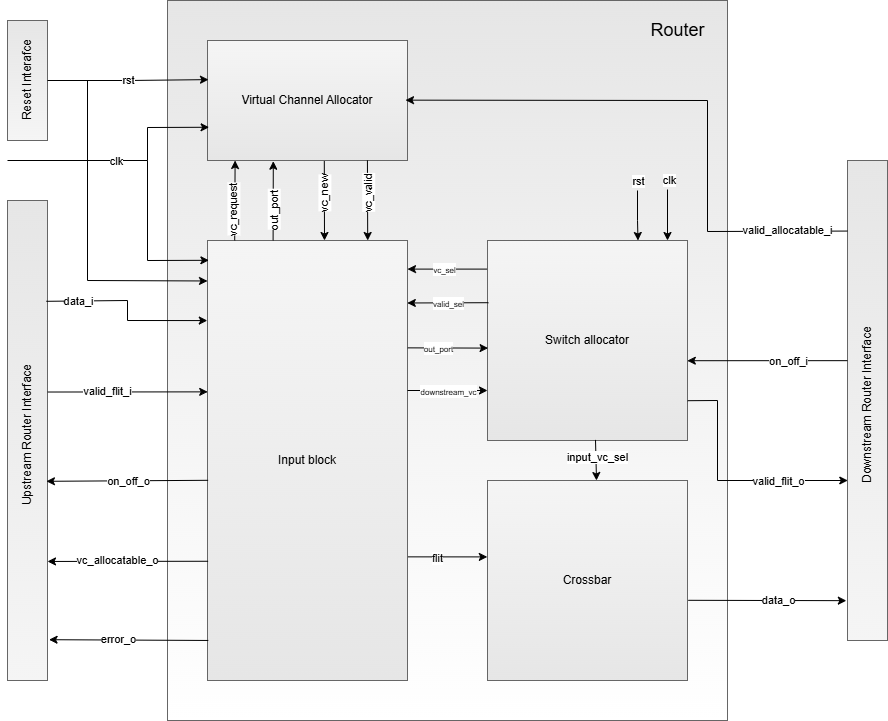

The diagram above was exported from draw.io. Its source (the exported page's mxGraphModel, read from the mxfile embedded in the PNG):
<mxGraphModel dx="2524" dy="739" grid="1" gridSize="10" guides="1" tooltips="1" connect="1" arrows="1" fold="1" page="1" pageScale="1" pageWidth="850" pageHeight="1100" math="0" shadow="0">
  <root>
    <mxCell id="0" />
    <mxCell id="1" parent="0" />
    <mxCell id="jyfHK3mwszHoiOZQ5tla-5" value="" style="rounded=0;whiteSpace=wrap;html=1;fillColor=#FFFFFF;gradientColor=#E6E6E6;strokeColor=#666666;gradientDirection=north;" parent="1" vertex="1">
      <mxGeometry x="120" y="160" width="560" height="720" as="geometry" />
    </mxCell>
    <mxCell id="jyfHK3mwszHoiOZQ5tla-1" value="Input block" style="rounded=0;whiteSpace=wrap;html=1;fillColor=#f5f5f5;gradientColor=#E6E6E6;strokeColor=#666666;gradientDirection=south;" parent="1" vertex="1">
      <mxGeometry x="160" y="400" width="200" height="440" as="geometry" />
    </mxCell>
    <mxCell id="jyfHK3mwszHoiOZQ5tla-2" value="Virtual Channel Allocator" style="rounded=0;whiteSpace=wrap;html=1;fillColor=#f5f5f5;gradientColor=#E6E6E6;strokeColor=#666666;" parent="1" vertex="1">
      <mxGeometry x="160" y="200" width="200" height="120" as="geometry" />
    </mxCell>
    <mxCell id="jyfHK3mwszHoiOZQ5tla-3" value="Switch allocator" style="rounded=0;whiteSpace=wrap;html=1;fillColor=#f5f5f5;gradientColor=#E6E6E6;strokeColor=#666666;" parent="1" vertex="1">
      <mxGeometry x="440" y="400" width="200" height="200" as="geometry" />
    </mxCell>
    <mxCell id="jyfHK3mwszHoiOZQ5tla-4" value="Crossbar" style="rounded=0;whiteSpace=wrap;html=1;fillColor=#f5f5f5;gradientColor=#E6E6E6;strokeColor=#666666;" parent="1" vertex="1">
      <mxGeometry x="440" y="640" width="200" height="200" as="geometry" />
    </mxCell>
    <mxCell id="jyfHK3mwszHoiOZQ5tla-7" value="" style="rounded=0;whiteSpace=wrap;html=1;fillColor=#f5f5f5;gradientColor=#E6E6E6;strokeColor=#666666;gradientDirection=north;" parent="1" vertex="1">
      <mxGeometry x="-40" y="360" width="40" height="480" as="geometry" />
    </mxCell>
    <mxCell id="jyfHK3mwszHoiOZQ5tla-8" value="" style="rounded=0;whiteSpace=wrap;html=1;fillColor=#f5f5f5;gradientColor=#E6E6E6;strokeColor=#666666;gradientDirection=north;" parent="1" vertex="1">
      <mxGeometry x="800" y="320" width="40" height="480" as="geometry" />
    </mxCell>
    <mxCell id="jyfHK3mwszHoiOZQ5tla-9" value="" style="rounded=0;whiteSpace=wrap;html=1;fillColor=#f5f5f5;gradientColor=#E6E6E6;strokeColor=#666666;gradientDirection=north;" parent="1" vertex="1">
      <mxGeometry x="-40" y="180" width="40" height="120" as="geometry" />
    </mxCell>
    <mxCell id="jyfHK3mwszHoiOZQ5tla-10" value="rst" style="endArrow=classic;html=1;rounded=0;entryX=0.005;entryY=0.326;entryDx=0;entryDy=0;entryPerimeter=0;exitX=1;exitY=0.5;exitDx=0;exitDy=0;" parent="1" source="jyfHK3mwszHoiOZQ5tla-9" target="jyfHK3mwszHoiOZQ5tla-2" edge="1">
      <mxGeometry width="50" height="50" relative="1" as="geometry">
        <mxPoint x="240" y="300" as="sourcePoint" />
        <mxPoint x="290" y="250" as="targetPoint" />
        <Array as="points">
          <mxPoint x="80" y="240" />
        </Array>
        <mxPoint as="offset" />
      </mxGeometry>
    </mxCell>
    <mxCell id="jyfHK3mwszHoiOZQ5tla-12" value="" style="endArrow=classic;html=1;rounded=0;entryX=0.008;entryY=0.723;entryDx=0;entryDy=0;entryPerimeter=0;" parent="1" target="jyfHK3mwszHoiOZQ5tla-2" edge="1">
      <mxGeometry width="50" height="50" relative="1" as="geometry">
        <mxPoint x="-40" y="320" as="sourcePoint" />
        <mxPoint x="119" y="320" as="targetPoint" />
        <Array as="points">
          <mxPoint x="100" y="320" />
          <mxPoint x="100" y="287" />
        </Array>
      </mxGeometry>
    </mxCell>
    <mxCell id="jyfHK3mwszHoiOZQ5tla-13" value="clk" style="edgeLabel;html=1;align=center;verticalAlign=middle;resizable=0;points=[];" parent="jyfHK3mwszHoiOZQ5tla-12" vertex="1" connectable="0">
      <mxGeometry x="-0.7904" relative="1" as="geometry">
        <mxPoint x="83" as="offset" />
      </mxGeometry>
    </mxCell>
    <mxCell id="jyfHK3mwszHoiOZQ5tla-14" value="" style="endArrow=classic;html=1;rounded=0;exitX=0.003;exitY=0.729;exitDx=0;exitDy=0;exitPerimeter=0;entryX=1.022;entryY=0.752;entryDx=0;entryDy=0;entryPerimeter=0;" parent="1" source="jyfHK3mwszHoiOZQ5tla-1" edge="1">
      <mxGeometry width="50" height="50" relative="1" as="geometry">
        <mxPoint x="159.5200000000001" y="720.32" as="sourcePoint" />
        <mxPoint x="-1.1823875212257917e-13" y="720.96" as="targetPoint" />
      </mxGeometry>
    </mxCell>
    <mxCell id="jyfHK3mwszHoiOZQ5tla-21" value="vc_allocatable_o" style="edgeLabel;html=1;align=center;verticalAlign=middle;resizable=0;points=[];" parent="jyfHK3mwszHoiOZQ5tla-14" vertex="1" connectable="0">
      <mxGeometry x="-0.5279" y="-1" relative="1" as="geometry">
        <mxPoint x="-53" as="offset" />
      </mxGeometry>
    </mxCell>
    <mxCell id="jyfHK3mwszHoiOZQ5tla-15" value="" style="endArrow=classic;html=1;rounded=0;exitX=0.003;exitY=0.545;exitDx=0;exitDy=0;exitPerimeter=0;entryX=0.973;entryY=0.585;entryDx=0;entryDy=0;entryPerimeter=0;" parent="1" source="jyfHK3mwszHoiOZQ5tla-1" target="jyfHK3mwszHoiOZQ5tla-7" edge="1">
      <mxGeometry width="50" height="50" relative="1" as="geometry">
        <mxPoint x="119.32" y="679.8399999999999" as="sourcePoint" />
        <mxPoint x="10.000000000000064" y="680.6400000000001" as="targetPoint" />
      </mxGeometry>
    </mxCell>
    <mxCell id="jyfHK3mwszHoiOZQ5tla-20" value="on_off_o" style="edgeLabel;html=1;align=center;verticalAlign=middle;resizable=0;points=[];" parent="jyfHK3mwszHoiOZQ5tla-15" vertex="1" connectable="0">
      <mxGeometry x="-0.2125" relative="1" as="geometry">
        <mxPoint x="-16" as="offset" />
      </mxGeometry>
    </mxCell>
    <mxCell id="jyfHK3mwszHoiOZQ5tla-16" value="" style="endArrow=classic;html=1;rounded=0;entryX=0.001;entryY=0.344;entryDx=0;entryDy=0;entryPerimeter=0;exitX=1.004;exitY=0.399;exitDx=0;exitDy=0;exitPerimeter=0;" parent="1" source="jyfHK3mwszHoiOZQ5tla-7" target="jyfHK3mwszHoiOZQ5tla-1" edge="1">
      <mxGeometry width="50" height="50" relative="1" as="geometry">
        <mxPoint x="270" y="460" as="sourcePoint" />
        <mxPoint x="320" y="410" as="targetPoint" />
      </mxGeometry>
    </mxCell>
    <mxCell id="jyfHK3mwszHoiOZQ5tla-19" value="valid_flit_i" style="edgeLabel;html=1;align=center;verticalAlign=middle;resizable=0;points=[];" parent="jyfHK3mwszHoiOZQ5tla-16" vertex="1" connectable="0">
      <mxGeometry x="-0.3575" y="1" relative="1" as="geometry">
        <mxPoint x="8" as="offset" />
      </mxGeometry>
    </mxCell>
    <mxCell id="jyfHK3mwszHoiOZQ5tla-17" value="" style="endArrow=classic;html=1;rounded=0;entryX=-0.001;entryY=0.182;entryDx=0;entryDy=0;entryPerimeter=0;exitX=0.973;exitY=0.21;exitDx=0;exitDy=0;exitPerimeter=0;" parent="1" source="jyfHK3mwszHoiOZQ5tla-7" target="jyfHK3mwszHoiOZQ5tla-1" edge="1">
      <mxGeometry width="50" height="50" relative="1" as="geometry">
        <mxPoint x="1" y="440" as="sourcePoint" />
        <mxPoint x="320" y="410" as="targetPoint" />
        <Array as="points">
          <mxPoint x="80" y="460" />
          <mxPoint x="80" y="480" />
        </Array>
      </mxGeometry>
    </mxCell>
    <mxCell id="jyfHK3mwszHoiOZQ5tla-18" value="data_i" style="edgeLabel;html=1;align=center;verticalAlign=middle;resizable=0;points=[];" parent="jyfHK3mwszHoiOZQ5tla-17" vertex="1" connectable="0">
      <mxGeometry x="-0.2586" relative="1" as="geometry">
        <mxPoint x="-35" as="offset" />
      </mxGeometry>
    </mxCell>
    <mxCell id="jyfHK3mwszHoiOZQ5tla-22" value="" style="endArrow=classic;html=1;rounded=0;entryX=-0.029;entryY=0.917;entryDx=0;entryDy=0;entryPerimeter=0;exitX=1.004;exitY=0.599;exitDx=0;exitDy=0;exitPerimeter=0;" parent="1" source="jyfHK3mwszHoiOZQ5tla-4" target="jyfHK3mwszHoiOZQ5tla-8" edge="1">
      <mxGeometry width="50" height="50" relative="1" as="geometry">
        <mxPoint x="770" y="740" as="sourcePoint" />
        <mxPoint x="820" y="690" as="targetPoint" />
      </mxGeometry>
    </mxCell>
    <mxCell id="jyfHK3mwszHoiOZQ5tla-23" value="data_o" style="edgeLabel;html=1;align=center;verticalAlign=middle;resizable=0;points=[];" parent="jyfHK3mwszHoiOZQ5tla-22" vertex="1" connectable="0">
      <mxGeometry x="-0.4364" relative="1" as="geometry">
        <mxPoint x="45" as="offset" />
      </mxGeometry>
    </mxCell>
    <mxCell id="jyfHK3mwszHoiOZQ5tla-24" value="" style="endArrow=classic;html=1;rounded=0;entryX=-0.018;entryY=0.667;entryDx=0;entryDy=0;entryPerimeter=0;exitX=1.001;exitY=0.801;exitDx=0;exitDy=0;exitPerimeter=0;" parent="1" source="jyfHK3mwszHoiOZQ5tla-3" edge="1">
      <mxGeometry width="50" height="50" relative="1" as="geometry">
        <mxPoint x="640" y="660.84" as="sourcePoint" />
        <mxPoint x="800.2800000000002" y="640" as="targetPoint" />
        <Array as="points">
          <mxPoint x="670" y="560" />
          <mxPoint x="670" y="640" />
        </Array>
      </mxGeometry>
    </mxCell>
    <mxCell id="jyfHK3mwszHoiOZQ5tla-25" value="valid_flit_o" style="edgeLabel;html=1;align=center;verticalAlign=middle;resizable=0;points=[];" parent="jyfHK3mwszHoiOZQ5tla-24" vertex="1" connectable="0">
      <mxGeometry x="-0.6289" relative="1" as="geometry">
        <mxPoint x="60" y="65" as="offset" />
      </mxGeometry>
    </mxCell>
    <mxCell id="jyfHK3mwszHoiOZQ5tla-26" value="" style="endArrow=classic;html=1;rounded=0;entryX=0.999;entryY=0.601;entryDx=0;entryDy=0;entryPerimeter=0;exitX=0;exitY=0.417;exitDx=0;exitDy=0;exitPerimeter=0;" parent="1" source="jyfHK3mwszHoiOZQ5tla-8" target="jyfHK3mwszHoiOZQ5tla-3" edge="1">
      <mxGeometry width="50" height="50" relative="1" as="geometry">
        <mxPoint x="770" y="610" as="sourcePoint" />
        <mxPoint x="820" y="560" as="targetPoint" />
      </mxGeometry>
    </mxCell>
    <mxCell id="jyfHK3mwszHoiOZQ5tla-27" value="on_off_i" style="edgeLabel;html=1;align=center;verticalAlign=middle;resizable=0;points=[];" parent="jyfHK3mwszHoiOZQ5tla-26" vertex="1" connectable="0">
      <mxGeometry x="0.2025" relative="1" as="geometry">
        <mxPoint x="36" as="offset" />
      </mxGeometry>
    </mxCell>
    <mxCell id="jyfHK3mwszHoiOZQ5tla-28" value="" style="endArrow=classic;html=1;rounded=0;entryX=0.99;entryY=0.497;entryDx=0;entryDy=0;entryPerimeter=0;exitX=-0.004;exitY=0.147;exitDx=0;exitDy=0;exitPerimeter=0;" parent="1" source="jyfHK3mwszHoiOZQ5tla-8" target="jyfHK3mwszHoiOZQ5tla-2" edge="1">
      <mxGeometry width="50" height="50" relative="1" as="geometry">
        <mxPoint x="510" y="440" as="sourcePoint" />
        <mxPoint x="560" y="390" as="targetPoint" />
        <Array as="points">
          <mxPoint x="660" y="391" />
          <mxPoint x="660" y="260" />
        </Array>
      </mxGeometry>
    </mxCell>
    <mxCell id="jyfHK3mwszHoiOZQ5tla-29" value="valid_allocatable_i" style="edgeLabel;html=1;align=center;verticalAlign=middle;resizable=0;points=[];" parent="jyfHK3mwszHoiOZQ5tla-28" vertex="1" connectable="0">
      <mxGeometry x="0.1245" y="-1" relative="1" as="geometry">
        <mxPoint x="131" y="131" as="offset" />
      </mxGeometry>
    </mxCell>
    <mxCell id="jyfHK3mwszHoiOZQ5tla-30" value="" style="endArrow=classic;html=1;rounded=0;entryX=1.039;entryY=0.915;entryDx=0;entryDy=0;entryPerimeter=0;exitX=0.004;exitY=0.909;exitDx=0;exitDy=0;exitPerimeter=0;" parent="1" source="jyfHK3mwszHoiOZQ5tla-1" target="jyfHK3mwszHoiOZQ5tla-7" edge="1">
      <mxGeometry width="50" height="50" relative="1" as="geometry">
        <mxPoint x="70" y="810" as="sourcePoint" />
        <mxPoint x="120" y="760" as="targetPoint" />
      </mxGeometry>
    </mxCell>
    <mxCell id="jyfHK3mwszHoiOZQ5tla-31" value="error_o" style="edgeLabel;html=1;align=center;verticalAlign=middle;resizable=0;points=[];" parent="jyfHK3mwszHoiOZQ5tla-30" vertex="1" connectable="0">
      <mxGeometry x="0.1312" y="-1" relative="1" as="geometry">
        <mxPoint as="offset" />
      </mxGeometry>
    </mxCell>
    <mxCell id="jyfHK3mwszHoiOZQ5tla-33" value="" style="endArrow=classic;html=1;rounded=0;entryX=0.155;entryY=0.001;entryDx=0;entryDy=0;entryPerimeter=0;" parent="1" edge="1">
      <mxGeometry width="50" height="50" relative="1" as="geometry">
        <mxPoint x="590" y="350" as="sourcePoint" />
        <mxPoint x="590.5000000000002" y="400" as="targetPoint" />
        <Array as="points">
          <mxPoint x="590" y="380" />
        </Array>
      </mxGeometry>
    </mxCell>
    <mxCell id="jyfHK3mwszHoiOZQ5tla-36" value="rst" style="edgeLabel;html=1;align=center;verticalAlign=middle;resizable=0;points=[];" parent="jyfHK3mwszHoiOZQ5tla-33" vertex="1" connectable="0">
      <mxGeometry x="-0.1302" y="1" relative="1" as="geometry">
        <mxPoint x="-1" y="-32" as="offset" />
      </mxGeometry>
    </mxCell>
    <mxCell id="jyfHK3mwszHoiOZQ5tla-39" value="" style="endArrow=classic;html=1;rounded=0;entryX=0.349;entryY=0.002;entryDx=0;entryDy=0;entryPerimeter=0;" parent="1" edge="1">
      <mxGeometry width="50" height="50" relative="1" as="geometry">
        <mxPoint x="620" y="349" as="sourcePoint" />
        <mxPoint x="620" y="400" as="targetPoint" />
      </mxGeometry>
    </mxCell>
    <mxCell id="jyfHK3mwszHoiOZQ5tla-40" value="clk" style="edgeLabel;html=1;align=center;verticalAlign=middle;resizable=0;points=[];" parent="jyfHK3mwszHoiOZQ5tla-39" vertex="1" connectable="0">
      <mxGeometry x="-0.1675" y="1" relative="1" as="geometry">
        <mxPoint y="-31" as="offset" />
      </mxGeometry>
    </mxCell>
    <mxCell id="jyfHK3mwszHoiOZQ5tla-45" value="" style="endArrow=classic;html=1;rounded=0;entryX=0.329;entryY=1.006;entryDx=0;entryDy=0;entryPerimeter=0;exitX=0.328;exitY=0;exitDx=0;exitDy=0;exitPerimeter=0;" parent="1" source="jyfHK3mwszHoiOZQ5tla-1" target="jyfHK3mwszHoiOZQ5tla-2" edge="1">
      <mxGeometry width="50" height="50" relative="1" as="geometry">
        <mxPoint x="280" y="400" as="sourcePoint" />
        <mxPoint x="357" y="321" as="targetPoint" />
      </mxGeometry>
    </mxCell>
    <mxCell id="jyfHK3mwszHoiOZQ5tla-55" value="out_port" style="edgeLabel;html=1;align=center;verticalAlign=middle;resizable=0;points=[];rotation=270;" parent="jyfHK3mwszHoiOZQ5tla-45" vertex="1" connectable="0">
      <mxGeometry x="0.0198" relative="1" as="geometry">
        <mxPoint y="10" as="offset" />
      </mxGeometry>
    </mxCell>
    <mxCell id="jyfHK3mwszHoiOZQ5tla-46" value="" style="endArrow=classic;html=1;rounded=0;entryX=0.801;entryY=0;entryDx=0;entryDy=0;entryPerimeter=0;exitX=0.357;exitY=0.222;exitDx=0;exitDy=0;exitPerimeter=0;" parent="1" source="jyfHK3mwszHoiOZQ5tla-5" target="jyfHK3mwszHoiOZQ5tla-1" edge="1">
      <mxGeometry width="50" height="50" relative="1" as="geometry">
        <mxPoint x="263" y="420" as="sourcePoint" />
        <mxPoint x="340" y="341" as="targetPoint" />
      </mxGeometry>
    </mxCell>
    <mxCell id="jyfHK3mwszHoiOZQ5tla-57" value="vc_valid" style="edgeLabel;html=1;align=center;verticalAlign=middle;resizable=0;points=[];rotation=270;" parent="jyfHK3mwszHoiOZQ5tla-46" vertex="1" connectable="0">
      <mxGeometry x="-0.151" y="1" relative="1" as="geometry">
        <mxPoint as="offset" />
      </mxGeometry>
    </mxCell>
    <mxCell id="jyfHK3mwszHoiOZQ5tla-47" value="" style="endArrow=classic;html=1;rounded=0;entryX=0.585;entryY=0;entryDx=0;entryDy=0;entryPerimeter=0;exitX=0.584;exitY=1.004;exitDx=0;exitDy=0;exitPerimeter=0;" parent="1" source="jyfHK3mwszHoiOZQ5tla-2" target="jyfHK3mwszHoiOZQ5tla-1" edge="1">
      <mxGeometry width="50" height="50" relative="1" as="geometry">
        <mxPoint x="289.9999999999999" y="319.9999999999999" as="sourcePoint" />
        <mxPoint x="290.9999999999999" y="399.52" as="targetPoint" />
      </mxGeometry>
    </mxCell>
    <mxCell id="jyfHK3mwszHoiOZQ5tla-56" value="vc_new" style="edgeLabel;html=1;align=center;verticalAlign=middle;resizable=0;points=[];rotation=270;" parent="jyfHK3mwszHoiOZQ5tla-47" vertex="1" connectable="0">
      <mxGeometry x="-0.1604" relative="1" as="geometry">
        <mxPoint as="offset" />
      </mxGeometry>
    </mxCell>
    <mxCell id="jyfHK3mwszHoiOZQ5tla-50" value="" style="endArrow=classic;html=1;rounded=0;entryX=0.138;entryY=1;entryDx=0;entryDy=0;entryPerimeter=0;exitX=0.136;exitY=0;exitDx=0;exitDy=0;exitPerimeter=0;" parent="1" source="jyfHK3mwszHoiOZQ5tla-1" target="jyfHK3mwszHoiOZQ5tla-2" edge="1">
      <mxGeometry width="50" height="50" relative="1" as="geometry">
        <mxPoint x="231" y="410" as="sourcePoint" />
        <mxPoint x="231" y="330" as="targetPoint" />
      </mxGeometry>
    </mxCell>
    <mxCell id="jyfHK3mwszHoiOZQ5tla-54" value="vc_request" style="edgeLabel;html=1;align=center;verticalAlign=middle;resizable=0;points=[];rotation=270;" parent="jyfHK3mwszHoiOZQ5tla-50" vertex="1" connectable="0">
      <mxGeometry x="0.0224" y="1" relative="1" as="geometry">
        <mxPoint y="11" as="offset" />
      </mxGeometry>
    </mxCell>
    <mxCell id="jyfHK3mwszHoiOZQ5tla-52" value="" style="endArrow=classic;html=1;rounded=0;entryX=0.007;entryY=0.045;entryDx=0;entryDy=0;entryPerimeter=0;" parent="1" target="jyfHK3mwszHoiOZQ5tla-1" edge="1">
      <mxGeometry width="50" height="50" relative="1" as="geometry">
        <mxPoint x="100" y="320" as="sourcePoint" />
        <mxPoint x="260" y="420" as="targetPoint" />
        <Array as="points">
          <mxPoint x="100" y="420" />
        </Array>
      </mxGeometry>
    </mxCell>
    <mxCell id="jyfHK3mwszHoiOZQ5tla-53" value="" style="endArrow=classic;html=1;rounded=0;entryX=-0.01;entryY=0.092;entryDx=0;entryDy=0;entryPerimeter=0;" parent="1" edge="1">
      <mxGeometry width="50" height="50" relative="1" as="geometry">
        <mxPoint x="40" y="240" as="sourcePoint" />
        <mxPoint x="160" y="440.48" as="targetPoint" />
        <Array as="points">
          <mxPoint x="40" y="440" />
        </Array>
      </mxGeometry>
    </mxCell>
    <mxCell id="jyfHK3mwszHoiOZQ5tla-58" value="" style="endArrow=classic;html=1;rounded=0;entryX=0;entryY=0.75;entryDx=0;entryDy=0;" parent="1" target="jyfHK3mwszHoiOZQ5tla-3" edge="1">
      <mxGeometry width="50" height="50" relative="1" as="geometry">
        <mxPoint x="360" y="550" as="sourcePoint" />
        <mxPoint x="410" y="500" as="targetPoint" />
      </mxGeometry>
    </mxCell>
    <mxCell id="jyfHK3mwszHoiOZQ5tla-65" value="&lt;font style=&quot;font-size: 8px;&quot;&gt;downstream_vc&lt;/font&gt;" style="edgeLabel;html=1;align=center;verticalAlign=middle;resizable=0;points=[];" parent="jyfHK3mwszHoiOZQ5tla-58" vertex="1" connectable="0">
      <mxGeometry x="-0.355" relative="1" as="geometry">
        <mxPoint x="14" as="offset" />
      </mxGeometry>
    </mxCell>
    <mxCell id="jyfHK3mwszHoiOZQ5tla-59" value="" style="endArrow=classic;html=1;rounded=0;entryX=0.003;entryY=0.538;entryDx=0;entryDy=0;exitX=1.001;exitY=0.244;exitDx=0;exitDy=0;exitPerimeter=0;entryPerimeter=0;" parent="1" source="jyfHK3mwszHoiOZQ5tla-1" target="jyfHK3mwszHoiOZQ5tla-3" edge="1">
      <mxGeometry width="50" height="50" relative="1" as="geometry">
        <mxPoint x="360" y="550" as="sourcePoint" />
        <mxPoint x="410" y="500" as="targetPoint" />
      </mxGeometry>
    </mxCell>
    <mxCell id="jyfHK3mwszHoiOZQ5tla-64" value="&lt;font style=&quot;font-size: 8px;&quot;&gt;out_port&lt;/font&gt;" style="edgeLabel;html=1;align=center;verticalAlign=middle;resizable=0;points=[];" parent="jyfHK3mwszHoiOZQ5tla-59" vertex="1" connectable="0">
      <mxGeometry x="-0.2524" relative="1" as="geometry">
        <mxPoint as="offset" />
      </mxGeometry>
    </mxCell>
    <mxCell id="jyfHK3mwszHoiOZQ5tla-60" value="" style="endArrow=classic;html=1;rounded=0;entryX=0.999;entryY=0.142;entryDx=0;entryDy=0;entryPerimeter=0;exitX=0.005;exitY=0.311;exitDx=0;exitDy=0;exitPerimeter=0;" parent="1" source="jyfHK3mwszHoiOZQ5tla-3" target="jyfHK3mwszHoiOZQ5tla-1" edge="1">
      <mxGeometry width="50" height="50" relative="1" as="geometry">
        <mxPoint x="360" y="550" as="sourcePoint" />
        <mxPoint x="410" y="500" as="targetPoint" />
      </mxGeometry>
    </mxCell>
    <mxCell id="jyfHK3mwszHoiOZQ5tla-63" value="&lt;font style=&quot;font-size: 8px;&quot;&gt;valid_sel&lt;/font&gt;" style="edgeLabel;html=1;align=center;verticalAlign=middle;resizable=0;points=[];" parent="jyfHK3mwszHoiOZQ5tla-60" vertex="1" connectable="0">
      <mxGeometry x="0.1749" relative="1" as="geometry">
        <mxPoint x="7" as="offset" />
      </mxGeometry>
    </mxCell>
    <mxCell id="jyfHK3mwszHoiOZQ5tla-61" value="" style="endArrow=classic;html=1;rounded=0;entryX=1;entryY=0.065;entryDx=0;entryDy=0;entryPerimeter=0;exitX=-0.002;exitY=0.143;exitDx=0;exitDy=0;exitPerimeter=0;" parent="1" source="jyfHK3mwszHoiOZQ5tla-3" target="jyfHK3mwszHoiOZQ5tla-1" edge="1">
      <mxGeometry width="50" height="50" relative="1" as="geometry">
        <mxPoint x="360" y="550" as="sourcePoint" />
        <mxPoint x="410" y="500" as="targetPoint" />
      </mxGeometry>
    </mxCell>
    <mxCell id="jyfHK3mwszHoiOZQ5tla-62" value="&lt;font style=&quot;font-size: 8px;&quot;&gt;vc_sel&lt;/font&gt;" style="edgeLabel;html=1;align=center;verticalAlign=middle;resizable=0;points=[];" parent="jyfHK3mwszHoiOZQ5tla-61" vertex="1" connectable="0">
      <mxGeometry x="0.0764" relative="1" as="geometry">
        <mxPoint as="offset" />
      </mxGeometry>
    </mxCell>
    <mxCell id="jyfHK3mwszHoiOZQ5tla-66" value="" style="endArrow=classic;html=1;rounded=0;entryX=-0.001;entryY=0.382;entryDx=0;entryDy=0;entryPerimeter=0;exitX=1.002;exitY=0.719;exitDx=0;exitDy=0;exitPerimeter=0;" parent="1" source="jyfHK3mwszHoiOZQ5tla-1" target="jyfHK3mwszHoiOZQ5tla-4" edge="1">
      <mxGeometry width="50" height="50" relative="1" as="geometry">
        <mxPoint x="380" y="770" as="sourcePoint" />
        <mxPoint x="430" y="720" as="targetPoint" />
      </mxGeometry>
    </mxCell>
    <mxCell id="jyfHK3mwszHoiOZQ5tla-67" value="flit" style="edgeLabel;html=1;align=center;verticalAlign=middle;resizable=0;points=[];" parent="jyfHK3mwszHoiOZQ5tla-66" vertex="1" connectable="0">
      <mxGeometry x="-0.2684" y="-1" relative="1" as="geometry">
        <mxPoint as="offset" />
      </mxGeometry>
    </mxCell>
    <mxCell id="jyfHK3mwszHoiOZQ5tla-68" value="" style="endArrow=classic;html=1;rounded=0;entryX=0.545;entryY=0;entryDx=0;entryDy=0;entryPerimeter=0;exitX=0.54;exitY=0.997;exitDx=0;exitDy=0;exitPerimeter=0;" parent="1" source="jyfHK3mwszHoiOZQ5tla-3" target="jyfHK3mwszHoiOZQ5tla-4" edge="1">
      <mxGeometry width="50" height="50" relative="1" as="geometry">
        <mxPoint x="380" y="660" as="sourcePoint" />
        <mxPoint x="430" y="610" as="targetPoint" />
      </mxGeometry>
    </mxCell>
    <mxCell id="jyfHK3mwszHoiOZQ5tla-69" value="input_vc_sel" style="edgeLabel;html=1;align=center;verticalAlign=middle;resizable=0;points=[];" parent="jyfHK3mwszHoiOZQ5tla-68" vertex="1" connectable="0">
      <mxGeometry x="-0.1494" y="1" relative="1" as="geometry">
        <mxPoint as="offset" />
      </mxGeometry>
    </mxCell>
    <mxCell id="jyfHK3mwszHoiOZQ5tla-70" value="Reset Interafce" style="text;html=1;align=center;verticalAlign=middle;resizable=0;points=[];autosize=1;strokeColor=none;fillColor=none;rotation=270;" parent="1" vertex="1">
      <mxGeometry x="-70" y="225" width="100" height="30" as="geometry" />
    </mxCell>
    <mxCell id="jyfHK3mwszHoiOZQ5tla-71" value="Upstream Router Interface" style="text;html=1;align=center;verticalAlign=middle;resizable=0;points=[];autosize=1;strokeColor=none;fillColor=none;rotation=270;" parent="1" vertex="1">
      <mxGeometry x="-100" y="580" width="160" height="30" as="geometry" />
    </mxCell>
    <mxCell id="jyfHK3mwszHoiOZQ5tla-72" value="Downstream Router Interface" style="text;html=1;align=center;verticalAlign=middle;resizable=0;points=[];autosize=1;strokeColor=none;fillColor=none;rotation=270;" parent="1" vertex="1">
      <mxGeometry x="730" y="550" width="180" height="30" as="geometry" />
    </mxCell>
    <mxCell id="jyfHK3mwszHoiOZQ5tla-73" value="&lt;font style=&quot;font-size: 18px;&quot;&gt;Router&lt;/font&gt;" style="text;html=1;align=center;verticalAlign=middle;resizable=0;points=[];autosize=1;strokeColor=none;fillColor=none;" parent="1" vertex="1">
      <mxGeometry x="590" y="170" width="80" height="40" as="geometry" />
    </mxCell>
  </root>
</mxGraphModel>